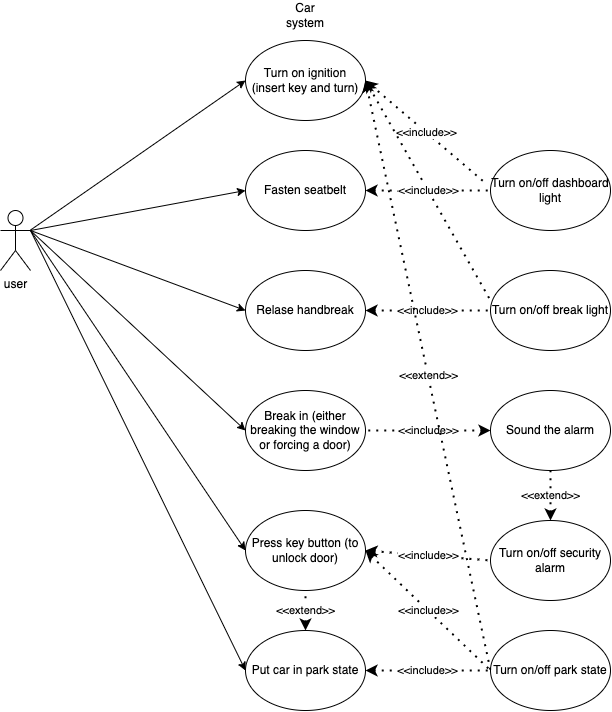

The diagram above was exported from draw.io. Its source (the exported page's mxGraphModel, read from the mxfile embedded in the PNG):
<mxGraphModel dx="1577" dy="907" grid="1" gridSize="10" guides="1" tooltips="1" connect="1" arrows="1" fold="1" page="1" pageScale="1" pageWidth="850" pageHeight="1100" math="0" shadow="0">
  <root>
    <mxCell id="0" />
    <mxCell id="1" parent="0" />
    <mxCell id="KZcOs4LuDdrxCnkKklxD-1" value="user" style="shape=umlActor;verticalLabelPosition=bottom;verticalAlign=top;html=1;outlineConnect=0;" vertex="1" parent="1">
      <mxGeometry x="120" y="290" width="30" height="60" as="geometry" />
    </mxCell>
    <mxCell id="KZcOs4LuDdrxCnkKklxD-3" value="Car system" style="text;html=1;strokeColor=none;fillColor=none;align=center;verticalAlign=middle;whiteSpace=wrap;rounded=0;" vertex="1" parent="1">
      <mxGeometry x="395" y="80" width="60" height="30" as="geometry" />
    </mxCell>
    <mxCell id="KZcOs4LuDdrxCnkKklxD-4" value="Turn on ignition (insert key and turn)" style="ellipse;whiteSpace=wrap;html=1;" vertex="1" parent="1">
      <mxGeometry x="365" y="120" width="120" height="80" as="geometry" />
    </mxCell>
    <mxCell id="KZcOs4LuDdrxCnkKklxD-7" value="Fasten seatbelt" style="ellipse;whiteSpace=wrap;html=1;" vertex="1" parent="1">
      <mxGeometry x="365" y="230" width="120" height="80" as="geometry" />
    </mxCell>
    <mxCell id="KZcOs4LuDdrxCnkKklxD-9" value="" style="endArrow=classic;html=1;rounded=0;entryX=0;entryY=0.5;entryDx=0;entryDy=0;" edge="1" parent="1" source="KZcOs4LuDdrxCnkKklxD-1" target="KZcOs4LuDdrxCnkKklxD-4">
      <mxGeometry width="50" height="50" relative="1" as="geometry">
        <mxPoint x="400" y="350" as="sourcePoint" />
        <mxPoint x="450" y="300" as="targetPoint" />
      </mxGeometry>
    </mxCell>
    <mxCell id="KZcOs4LuDdrxCnkKklxD-13" value="Relase handbreak" style="ellipse;whiteSpace=wrap;html=1;" vertex="1" parent="1">
      <mxGeometry x="365" y="350" width="120" height="80" as="geometry" />
    </mxCell>
    <mxCell id="KZcOs4LuDdrxCnkKklxD-15" value="Break in (either breaking the window or forcing a door)" style="ellipse;whiteSpace=wrap;html=1;" vertex="1" parent="1">
      <mxGeometry x="365" y="470" width="120" height="80" as="geometry" />
    </mxCell>
    <mxCell id="KZcOs4LuDdrxCnkKklxD-16" value="Press key button (to unlock door)" style="ellipse;whiteSpace=wrap;html=1;" vertex="1" parent="1">
      <mxGeometry x="365" y="590" width="120" height="80" as="geometry" />
    </mxCell>
    <mxCell id="KZcOs4LuDdrxCnkKklxD-17" value="" style="endArrow=classic;html=1;rounded=0;entryX=0;entryY=0.5;entryDx=0;entryDy=0;" edge="1" parent="1" target="KZcOs4LuDdrxCnkKklxD-7">
      <mxGeometry width="50" height="50" relative="1" as="geometry">
        <mxPoint x="150" y="310" as="sourcePoint" />
        <mxPoint x="375" y="170" as="targetPoint" />
      </mxGeometry>
    </mxCell>
    <mxCell id="KZcOs4LuDdrxCnkKklxD-18" value="" style="endArrow=classic;html=1;rounded=0;entryX=0;entryY=0.5;entryDx=0;entryDy=0;" edge="1" parent="1" target="KZcOs4LuDdrxCnkKklxD-13">
      <mxGeometry width="50" height="50" relative="1" as="geometry">
        <mxPoint x="150" y="310" as="sourcePoint" />
        <mxPoint x="375" y="280" as="targetPoint" />
      </mxGeometry>
    </mxCell>
    <mxCell id="KZcOs4LuDdrxCnkKklxD-19" value="" style="endArrow=classic;html=1;rounded=0;entryX=0;entryY=0.5;entryDx=0;entryDy=0;" edge="1" parent="1" target="KZcOs4LuDdrxCnkKklxD-15">
      <mxGeometry width="50" height="50" relative="1" as="geometry">
        <mxPoint x="150" y="310" as="sourcePoint" />
        <mxPoint x="385" y="290" as="targetPoint" />
      </mxGeometry>
    </mxCell>
    <mxCell id="KZcOs4LuDdrxCnkKklxD-20" value="" style="endArrow=classic;html=1;rounded=0;entryX=0;entryY=0.5;entryDx=0;entryDy=0;exitX=1;exitY=0.3333333333333333;exitDx=0;exitDy=0;exitPerimeter=0;" edge="1" parent="1" source="KZcOs4LuDdrxCnkKklxD-1" target="KZcOs4LuDdrxCnkKklxD-16">
      <mxGeometry width="50" height="50" relative="1" as="geometry">
        <mxPoint x="180" y="340" as="sourcePoint" />
        <mxPoint x="395" y="300" as="targetPoint" />
      </mxGeometry>
    </mxCell>
    <mxCell id="KZcOs4LuDdrxCnkKklxD-21" value="Turn on/off dashboard light" style="ellipse;whiteSpace=wrap;html=1;" vertex="1" parent="1">
      <mxGeometry x="610" y="230" width="120" height="80" as="geometry" />
    </mxCell>
    <mxCell id="KZcOs4LuDdrxCnkKklxD-23" value="&amp;lt;&amp;lt;include&amp;gt;&amp;gt;" style="endArrow=none;dashed=1;html=1;dashPattern=1 3;strokeWidth=2;rounded=0;entryX=0;entryY=0.5;entryDx=0;entryDy=0;exitX=1;exitY=0.5;exitDx=0;exitDy=0;startArrow=classic;startFill=1;" edge="1" parent="1" source="KZcOs4LuDdrxCnkKklxD-7" target="KZcOs4LuDdrxCnkKklxD-21">
      <mxGeometry width="50" height="50" relative="1" as="geometry">
        <mxPoint x="400" y="330" as="sourcePoint" />
        <mxPoint x="450" y="280" as="targetPoint" />
      </mxGeometry>
    </mxCell>
    <mxCell id="KZcOs4LuDdrxCnkKklxD-27" value="&amp;lt;&amp;lt;include&amp;gt;&amp;gt;" style="endArrow=none;dashed=1;html=1;dashPattern=1 3;strokeWidth=2;rounded=0;entryX=-0.033;entryY=0.419;entryDx=0;entryDy=0;exitX=1;exitY=0.5;exitDx=0;exitDy=0;entryPerimeter=0;startArrow=classic;startFill=1;" edge="1" parent="1" source="KZcOs4LuDdrxCnkKklxD-4" target="KZcOs4LuDdrxCnkKklxD-21">
      <mxGeometry width="50" height="50" relative="1" as="geometry">
        <mxPoint x="495" y="320" as="sourcePoint" />
        <mxPoint x="620" y="280" as="targetPoint" />
      </mxGeometry>
    </mxCell>
    <mxCell id="KZcOs4LuDdrxCnkKklxD-29" value="Turn on/off break light" style="ellipse;whiteSpace=wrap;html=1;" vertex="1" parent="1">
      <mxGeometry x="610" y="350" width="120" height="80" as="geometry" />
    </mxCell>
    <mxCell id="KZcOs4LuDdrxCnkKklxD-30" value="&amp;lt;&amp;lt;include&amp;gt;&amp;gt;" style="endArrow=none;dashed=1;html=1;dashPattern=1 3;strokeWidth=2;rounded=0;entryX=0;entryY=0.5;entryDx=0;entryDy=0;exitX=1;exitY=0.5;exitDx=0;exitDy=0;startArrow=classic;startFill=1;" edge="1" parent="1" source="KZcOs4LuDdrxCnkKklxD-13" target="KZcOs4LuDdrxCnkKklxD-29">
      <mxGeometry width="50" height="50" relative="1" as="geometry">
        <mxPoint x="495" y="360" as="sourcePoint" />
        <mxPoint x="620" y="280" as="targetPoint" />
      </mxGeometry>
    </mxCell>
    <mxCell id="KZcOs4LuDdrxCnkKklxD-31" value="&amp;lt;&amp;lt;include&amp;gt;&amp;gt;" style="endArrow=none;dashed=1;html=1;dashPattern=1 3;strokeWidth=2;rounded=0;exitX=1;exitY=0.5;exitDx=0;exitDy=0;startArrow=classic;startFill=1;" edge="1" parent="1" source="KZcOs4LuDdrxCnkKklxD-4">
      <mxGeometry width="50" height="50" relative="1" as="geometry">
        <mxPoint x="495" y="400" as="sourcePoint" />
        <mxPoint x="610" y="380" as="targetPoint" />
      </mxGeometry>
    </mxCell>
    <mxCell id="KZcOs4LuDdrxCnkKklxD-32" value="Turn on/off security alarm" style="ellipse;whiteSpace=wrap;html=1;" vertex="1" parent="1">
      <mxGeometry x="610" y="600" width="120" height="80" as="geometry" />
    </mxCell>
    <mxCell id="KZcOs4LuDdrxCnkKklxD-33" value="&amp;lt;&amp;lt;include&amp;gt;&amp;gt;" style="endArrow=none;dashed=1;html=1;dashPattern=1 3;strokeWidth=2;rounded=0;entryX=0;entryY=0.5;entryDx=0;entryDy=0;exitX=1;exitY=0.5;exitDx=0;exitDy=0;startArrow=classic;startFill=1;" edge="1" parent="1" source="KZcOs4LuDdrxCnkKklxD-16" target="KZcOs4LuDdrxCnkKklxD-32">
      <mxGeometry width="50" height="50" relative="1" as="geometry">
        <mxPoint x="495" y="400" as="sourcePoint" />
        <mxPoint x="620" y="400" as="targetPoint" />
      </mxGeometry>
    </mxCell>
    <mxCell id="KZcOs4LuDdrxCnkKklxD-34" value="Sound the alarm" style="ellipse;whiteSpace=wrap;html=1;" vertex="1" parent="1">
      <mxGeometry x="610" y="470" width="120" height="80" as="geometry" />
    </mxCell>
    <mxCell id="KZcOs4LuDdrxCnkKklxD-37" value="&amp;lt;&amp;lt;include&amp;gt;&amp;gt;" style="endArrow=none;dashed=1;html=1;dashPattern=1 3;strokeWidth=2;rounded=0;entryX=1;entryY=0.5;entryDx=0;entryDy=0;exitX=0;exitY=0.5;exitDx=0;exitDy=0;startArrow=classic;startFill=1;" edge="1" parent="1" source="KZcOs4LuDdrxCnkKklxD-34" target="KZcOs4LuDdrxCnkKklxD-15">
      <mxGeometry width="50" height="50" relative="1" as="geometry">
        <mxPoint x="495" y="640" as="sourcePoint" />
        <mxPoint x="630" y="640" as="targetPoint" />
      </mxGeometry>
    </mxCell>
    <mxCell id="KZcOs4LuDdrxCnkKklxD-38" value="&amp;lt;&amp;lt;extend&amp;gt;&amp;gt;" style="endArrow=none;dashed=1;html=1;dashPattern=1 3;strokeWidth=2;rounded=0;entryX=0.5;entryY=1;entryDx=0;entryDy=0;exitX=0.5;exitY=0;exitDx=0;exitDy=0;startArrow=classic;startFill=1;" edge="1" parent="1" source="KZcOs4LuDdrxCnkKklxD-32" target="KZcOs4LuDdrxCnkKklxD-34">
      <mxGeometry width="50" height="50" relative="1" as="geometry">
        <mxPoint x="620" y="520" as="sourcePoint" />
        <mxPoint x="495" y="520" as="targetPoint" />
      </mxGeometry>
    </mxCell>
    <mxCell id="KZcOs4LuDdrxCnkKklxD-39" value="Turn on/off park state" style="ellipse;whiteSpace=wrap;html=1;" vertex="1" parent="1">
      <mxGeometry x="610" y="710" width="120" height="80" as="geometry" />
    </mxCell>
    <mxCell id="KZcOs4LuDdrxCnkKklxD-40" value="&amp;lt;&amp;lt;include&amp;gt;&amp;gt;" style="endArrow=none;dashed=1;html=1;dashPattern=1 3;strokeWidth=2;rounded=0;entryX=0;entryY=0.5;entryDx=0;entryDy=0;exitX=1;exitY=0.5;exitDx=0;exitDy=0;startArrow=classic;startFill=1;" edge="1" parent="1" source="KZcOs4LuDdrxCnkKklxD-16" target="KZcOs4LuDdrxCnkKklxD-39">
      <mxGeometry width="50" height="50" relative="1" as="geometry">
        <mxPoint x="495" y="640" as="sourcePoint" />
        <mxPoint x="620" y="640" as="targetPoint" />
      </mxGeometry>
    </mxCell>
    <mxCell id="KZcOs4LuDdrxCnkKklxD-41" value="Put car in park state" style="ellipse;whiteSpace=wrap;html=1;" vertex="1" parent="1">
      <mxGeometry x="365" y="710" width="120" height="80" as="geometry" />
    </mxCell>
    <mxCell id="KZcOs4LuDdrxCnkKklxD-42" value="" style="endArrow=classic;html=1;rounded=0;entryX=0;entryY=0.5;entryDx=0;entryDy=0;" edge="1" parent="1" target="KZcOs4LuDdrxCnkKklxD-41">
      <mxGeometry width="50" height="50" relative="1" as="geometry">
        <mxPoint x="150" y="310" as="sourcePoint" />
        <mxPoint x="375" y="640" as="targetPoint" />
      </mxGeometry>
    </mxCell>
    <mxCell id="KZcOs4LuDdrxCnkKklxD-43" value="&amp;lt;&amp;lt;include&amp;gt;&amp;gt;" style="endArrow=none;dashed=1;html=1;dashPattern=1 3;strokeWidth=2;rounded=0;entryX=0;entryY=0.5;entryDx=0;entryDy=0;exitX=1;exitY=0.5;exitDx=0;exitDy=0;startArrow=classic;startFill=1;" edge="1" parent="1" source="KZcOs4LuDdrxCnkKklxD-41" target="KZcOs4LuDdrxCnkKklxD-39">
      <mxGeometry width="50" height="50" relative="1" as="geometry">
        <mxPoint x="495" y="640" as="sourcePoint" />
        <mxPoint x="620" y="760" as="targetPoint" />
      </mxGeometry>
    </mxCell>
    <mxCell id="KZcOs4LuDdrxCnkKklxD-45" value="&amp;lt;&amp;lt;extend&amp;gt;&amp;gt;" style="endArrow=none;dashed=1;html=1;dashPattern=1 3;strokeWidth=2;rounded=0;entryX=0;entryY=0.5;entryDx=0;entryDy=0;exitX=1;exitY=0.5;exitDx=0;exitDy=0;startArrow=classic;startFill=1;" edge="1" parent="1" source="KZcOs4LuDdrxCnkKklxD-4" target="KZcOs4LuDdrxCnkKklxD-39">
      <mxGeometry width="50" height="50" relative="1" as="geometry">
        <mxPoint x="495" y="640.0000000000002" as="sourcePoint" />
        <mxPoint x="620" y="760.0000000000002" as="targetPoint" />
      </mxGeometry>
    </mxCell>
    <mxCell id="KZcOs4LuDdrxCnkKklxD-46" value="&amp;lt;&amp;lt;extend&amp;gt;&amp;gt;" style="endArrow=none;dashed=1;html=1;dashPattern=1 3;strokeWidth=2;rounded=0;entryX=0.5;entryY=1;entryDx=0;entryDy=0;exitX=0.5;exitY=0;exitDx=0;exitDy=0;startArrow=classic;startFill=1;" edge="1" parent="1" source="KZcOs4LuDdrxCnkKklxD-41" target="KZcOs4LuDdrxCnkKklxD-16">
      <mxGeometry width="50" height="50" relative="1" as="geometry">
        <mxPoint x="680" y="610" as="sourcePoint" />
        <mxPoint x="680" y="560" as="targetPoint" />
      </mxGeometry>
    </mxCell>
  </root>
</mxGraphModel>